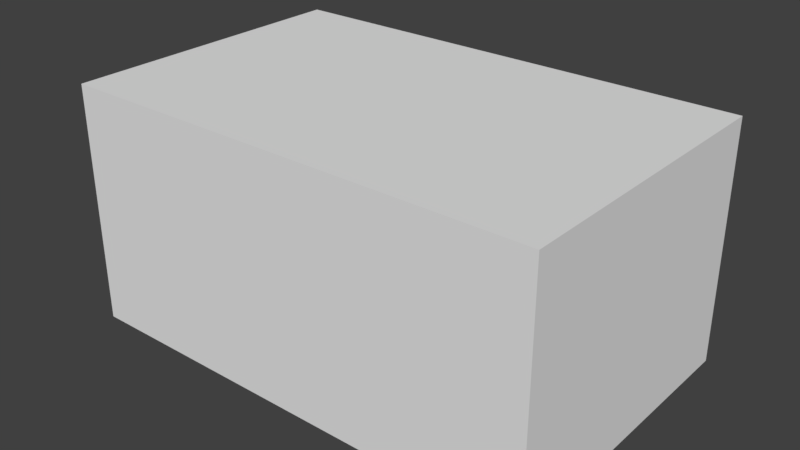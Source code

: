 # Source: Tall_rectangle.blend  (saved by Blender 2.79.0; exported with 4.5.12 LTS)
import bpy
from mathutils import Matrix  # noqa: F401  (used for matrix-valued properties, if any)

bpy.ops.wm.read_factory_settings(use_empty=True)
scene = bpy.context.scene
scene.name = 'Scene'

# ---- collections
col_collection_1 = bpy.data.collections.new('Collection 1'); scene.collection.children.link(col_collection_1)

# ---- world
world_world = bpy.data.worlds.new('World'); scene.world = world_world
world_world.color = (0.05088, 0.05088, 0.05088)
world_world.use_sun_shadow = False
world_world.sun_shadow_jitter_overblur = 0.0
world_world.cycles.sampling_method = 'MANUAL'

# ---- meshes
me_cube_001 = bpy.data.meshes.new('Cube.001')
me_cube_001.from_pydata([(-1.0, -1.0, -1.0), (-1.0, -1.0, 1.0), (-1.0, 1.0, -1.0), (-1.0, 1.0, 1.0), (1.0, -1.0, -1.0), (1.0, -1.0, 1.0), (1.0, 1.0, -1.0), (1.0, 1.0, 1.0)], [], [(0, 1, 3, 2), (2, 3, 7, 6), (6, 7, 5, 4), (4, 5, 1, 0), (2, 6, 4, 0), (7, 3, 1, 5)])
me_cube_001.use_remesh_preserve_volume = False
me_cube_001.use_remesh_preserve_attributes = False
me_cube_001.use_mirror_vertex_groups = False
me_cube_001.update()

# ---- objects
ob_cube = bpy.data.objects.new('Cube', me_cube_001)

# ---- transforms, parenting, visibility, modifiers, constraints
ob_cube.location = (0.0, 0.0, 2.0)
ob_cube.scale = (4.0, 2.5, 2.0)
ob_cube.lineart.crease_threshold = 0.0

# ---- collection membership
col_collection_1.objects.link(ob_cube)

# ---- scene / render settings (as saved in the file)
scene.frame_start = 1; scene.frame_end = 250; scene.frame_set(1)
scene.render.engine = 'BLENDER_EEVEE_NEXT'
scene.render.resolution_percentage = 50
scene.render.dither_intensity = 0.0
scene.cycles.use_denoising = False
scene.cycles.samples = 128
scene.cycles.sampling_pattern = 'TABULATED_SOBOL'
scene.cycles.use_adaptive_sampling = False
scene.cycles.use_light_tree = False
scene.cycles.blur_glossy = 0.0
scene.cycles.sample_clamp_indirect = 0.0
scene.view_settings.view_transform = 'Standard'
bpy.context.view_layer.update()

# ---- added for rendering (the .blend has no active camera and no usable light): camera, sun
cam_auto = bpy.data.cameras.new('AutoCamera')
cam_auto.lens = 50.0
cam_auto.sensor_width = 36.0
cam_auto.clip_end = 1000.0
ob_auto_camera = bpy.data.objects.new('AutoCamera', cam_auto)
scene.collection.objects.link(ob_auto_camera)
ob_auto_camera.location = (9.48073, -11.3769, 9.58459)
ob_auto_camera.rotation_euler = (1.09748, -7.21219e-08, 0.694738)
scene.camera = ob_auto_camera
light_auto_sun = bpy.data.lights.new('AutoSun', 'SUN')
light_auto_sun.energy = 3.0
light_auto_sun.angle = 0.0523599
ob_auto_sun = bpy.data.objects.new('AutoSun', light_auto_sun)
scene.collection.objects.link(ob_auto_sun)
ob_auto_sun.rotation_euler = (0.872665, 0.174533, 0.523599)
bpy.context.view_layer.update()
